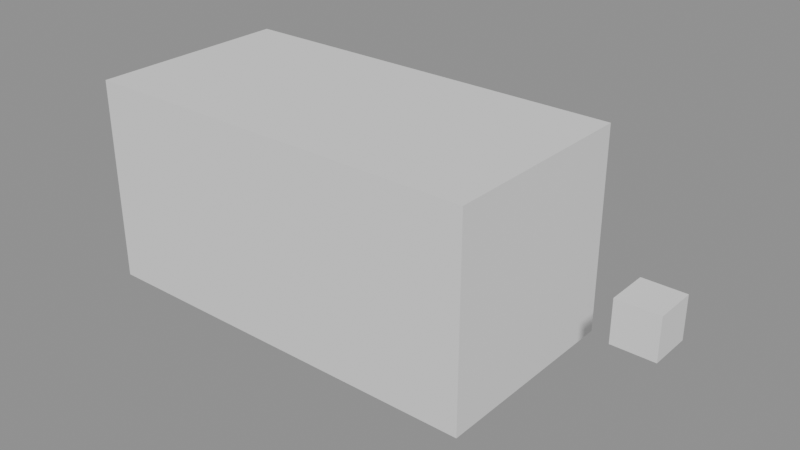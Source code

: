 # Source: rig-web-bake.blend  (saved by Blender 5.2.45; exported with 4.5.12 LTS)
import bpy
from mathutils import Matrix  # noqa: F401  (used for matrix-valued properties, if any)

bpy.ops.wm.read_factory_settings(use_empty=True)
scene = bpy.context.scene
scene.name = 'Scene'

# ---- meshes
me_followedmesh = bpy.data.meshes.new('FollowedMesh')
me_followedmesh.from_pydata([(-0.1, -0.1, -0.1), (-0.1, -0.1, 0.1), (-0.1, 0.1, -0.1), (-0.1, 0.1, 0.1), (0.1, -0.1, -0.1), (0.1, -0.1, 0.1), (0.1, 0.1, -0.1), (0.1, 0.1, 0.1)], [], [(0, 1, 3, 2), (2, 3, 7, 6), (6, 7, 5, 4), (4, 5, 1, 0), (2, 6, 4, 0), (7, 3, 1, 5)])
_uv = me_followedmesh.uv_layers.new(name='UVMap')
_uv.uv.foreach_set('vector', [0.375, 0.0, 0.625, 0.0, 0.625, 0.25, 0.375, 0.25, 0.375, 0.25, 0.625, 0.25, 0.625, 0.5, 0.375, 0.5, 0.375, 0.5, 0.625, 0.5, 0.625, 0.75, 0.375, 0.75, 0.375, 0.75, 0.625, 0.75, 0.625, 1.0, 0.375, 1.0, 0.125, 0.5, 0.375, 0.5, 0.375, 0.75, 0.125, 0.75, 0.625, 0.5, 0.875, 0.5, 0.875, 0.75, 0.625, 0.75])
me_followedmesh.update()
me_morphmesh = bpy.data.meshes.new('MorphMesh')
me_morphmesh.from_pydata([(-0.5, -0.5, -0.5), (-0.5, -0.5, 0.5), (-0.5, 0.5, -0.5), (-0.5, 0.5, 0.5), (0.5, -0.5, -0.5), (0.5, -0.5, 0.5), (0.5, 0.5, -0.5), (0.5, 0.5, 0.5)], [], [(0, 1, 3, 2), (2, 3, 7, 6), (6, 7, 5, 4), (4, 5, 1, 0), (2, 6, 4, 0), (7, 3, 1, 5)])
_uv = me_morphmesh.uv_layers.new(name='UVMap')
_uv.uv.foreach_set('vector', [0.375, 0.0, 0.625, 0.0, 0.625, 0.25, 0.375, 0.25, 0.375, 0.25, 0.625, 0.25, 0.625, 0.5, 0.375, 0.5, 0.375, 0.5, 0.625, 0.5, 0.625, 0.75, 0.375, 0.75, 0.375, 0.75, 0.625, 0.75, 0.625, 1.0, 0.375, 1.0, 0.125, 0.5, 0.375, 0.5, 0.375, 0.75, 0.125, 0.75, 0.625, 0.5, 0.875, 0.5, 0.875, 0.75, 0.625, 0.75])
me_morphmesh.update()
arm_rig = bpy.data.armatures.new('Rig')  # bones are not reproduced

# ---- objects
ob_target = bpy.data.objects.new('Target', None)
ob_rig = bpy.data.objects.new('Rig', arm_rig)
ob_followed = bpy.data.objects.new('Followed', me_followedmesh)
ob_morph = bpy.data.objects.new('Morph', me_morphmesh)

# ---- transforms, parenting, visibility, modifiers, constraints
ob_target.location = (0.0, 0.0, 0.0)
ob_rig.location = (0.0, 0.0, 0.0)
ob_followed.location = (0.0, 3.0, 0.0)
_c = ob_followed.constraints.new('COPY_LOCATION'); _c.name = 'Track Target'
_c.target = ob_target
ob_morph.location = (-2.0, 0.0, 0.0)
_m = ob_morph.modifiers.new('Array', 'ARRAY')

# ---- collection membership
scene.collection.objects.link(ob_target)
scene.collection.objects.link(ob_rig)
scene.collection.objects.link(ob_followed)
scene.collection.objects.link(ob_morph)

# ---- scene / render settings (as saved in the file)
scene.frame_start = 1; scene.frame_end = 24; scene.frame_set(1)
scene.render.engine = 'BLENDER_EEVEE_NEXT'
scene.render.bake_bias = 0.0
scene.render.bake_samples = 0
scene.render.compositor_device = 'GPU'
scene.eevee.use_volume_custom_range = False
scene.eevee.fast_gi_thickness_near = 0.1
scene.eevee.fast_gi_thickness_far = 0.0
scene.eevee.ray_tracing_options.screen_trace_thickness = 0.1
bpy.context.view_layer.update()

# ---- added for rendering (the .blend has no active camera and no usable light): camera, sun + grey world if the file has none
cam_auto = bpy.data.cameras.new('AutoCamera')
cam_auto.lens = 50.0
cam_auto.sensor_width = 36.0
cam_auto.clip_end = 1000.0
ob_auto_camera = bpy.data.objects.new('AutoCamera', cam_auto)
scene.collection.objects.link(ob_auto_camera)
ob_auto_camera.location = (1.53841, -3.2861, 2.19073)
ob_auto_camera.rotation_euler = (1.09748, -7.21219e-08, 0.694738)
scene.camera = ob_auto_camera
light_auto_sun = bpy.data.lights.new('AutoSun', 'SUN')
light_auto_sun.energy = 3.0
light_auto_sun.angle = 0.0523599
ob_auto_sun = bpy.data.objects.new('AutoSun', light_auto_sun)
scene.collection.objects.link(ob_auto_sun)
ob_auto_sun.rotation_euler = (0.872665, 0.174533, 0.523599)
if scene.world is None:
    world_auto = bpy.data.worlds.new('AutoWorld')
    world_auto.color = (0.3, 0.3, 0.3)
    scene.world = world_auto
bpy.context.view_layer.update()
